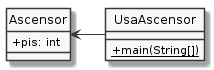

The diagram above was rendered by PlantUML. Its source (embedded in the PNG):
@startuml
hide circle
skinparam monochrome true
skinparam classAttributeIconSize 0


class Ascensor {
   + pis: int
}

class UsaAscensor {
   + {static} main(String[])
}

UsaAscensor -left-> Ascensor

@enduml